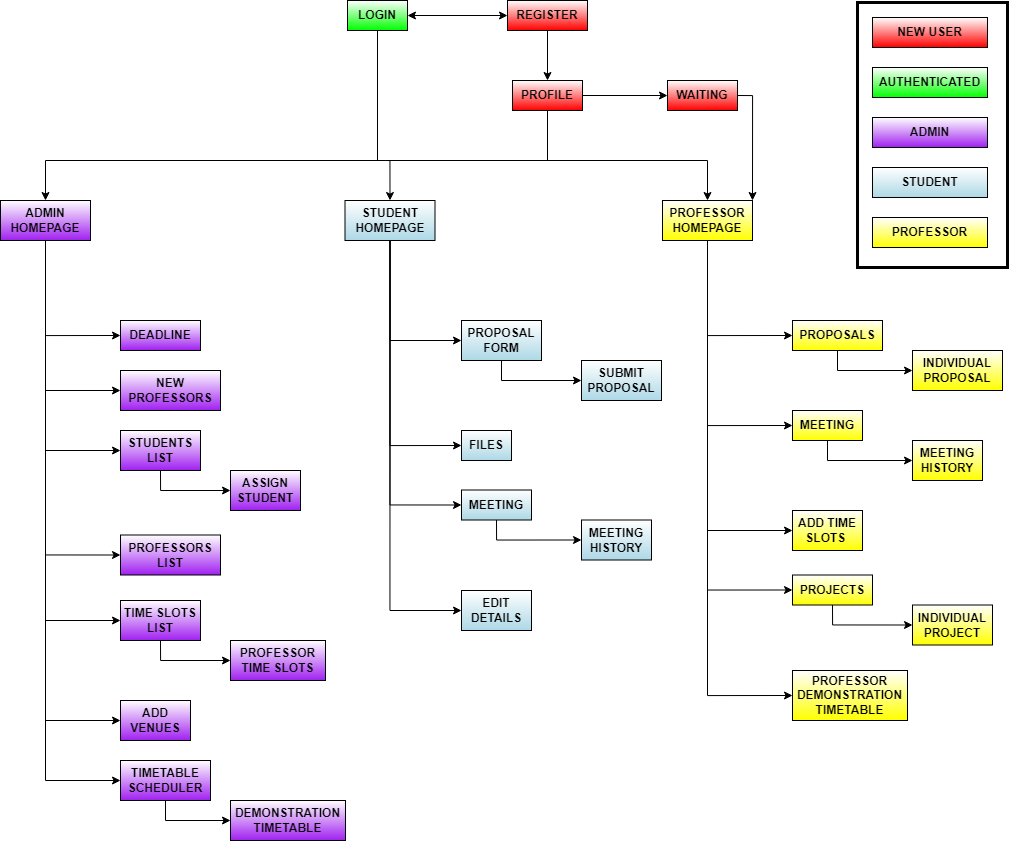

The diagram above was exported from draw.io. Its source (the exported page's mxGraphModel, read from the mxfile embedded in the PNG):
<mxGraphModel dx="2442" dy="894" grid="1" gridSize="10" guides="1" tooltips="1" connect="1" arrows="1" fold="1" page="1" pageScale="1" pageWidth="827" pageHeight="1169" math="0" shadow="0">
  <root>
    <mxCell id="0" />
    <mxCell id="1" parent="0" />
    <mxCell id="tGs1zQgYjs3jryOrsBa--52" style="edgeStyle=orthogonalEdgeStyle;rounded=0;orthogonalLoop=1;jettySize=auto;html=1;exitX=0.5;exitY=1;exitDx=0;exitDy=0;entryX=0.5;entryY=0;entryDx=0;entryDy=0;startArrow=none;startFill=0;endArrow=classic;endFill=1;fontStyle=1" edge="1" parent="1" source="tGs1zQgYjs3jryOrsBa--2" target="tGs1zQgYjs3jryOrsBa--7">
      <mxGeometry relative="1" as="geometry">
        <Array as="points">
          <mxPoint x="310" y="240" />
          <mxPoint x="322" y="240" />
        </Array>
      </mxGeometry>
    </mxCell>
    <mxCell id="tGs1zQgYjs3jryOrsBa--2" value="LOGIN" style="whiteSpace=wrap;html=1;align=center;fontStyle=1;gradientColor=#00FF00;" vertex="1" parent="1">
      <mxGeometry x="280" y="80" width="60" height="30" as="geometry" />
    </mxCell>
    <mxCell id="tGs1zQgYjs3jryOrsBa--45" style="edgeStyle=orthogonalEdgeStyle;rounded=0;orthogonalLoop=1;jettySize=auto;html=1;exitX=0;exitY=0.5;exitDx=0;exitDy=0;entryX=1;entryY=0.5;entryDx=0;entryDy=0;startArrow=classic;startFill=1;endArrow=classic;endFill=1;fontStyle=1" edge="1" parent="1" source="tGs1zQgYjs3jryOrsBa--4" target="tGs1zQgYjs3jryOrsBa--2">
      <mxGeometry relative="1" as="geometry" />
    </mxCell>
    <mxCell id="tGs1zQgYjs3jryOrsBa--4" value="REGISTER" style="whiteSpace=wrap;html=1;align=center;fontStyle=1;gradientColor=#FF0000;" vertex="1" parent="1">
      <mxGeometry x="440" y="80" width="80" height="30" as="geometry" />
    </mxCell>
    <mxCell id="tGs1zQgYjs3jryOrsBa--46" style="edgeStyle=orthogonalEdgeStyle;rounded=0;orthogonalLoop=1;jettySize=auto;html=1;exitX=0.5;exitY=0;exitDx=0;exitDy=0;entryX=0.5;entryY=1;entryDx=0;entryDy=0;startArrow=classic;startFill=1;endArrow=none;endFill=0;fontStyle=1" edge="1" parent="1" source="tGs1zQgYjs3jryOrsBa--5" target="tGs1zQgYjs3jryOrsBa--4">
      <mxGeometry relative="1" as="geometry" />
    </mxCell>
    <mxCell id="tGs1zQgYjs3jryOrsBa--50" style="edgeStyle=orthogonalEdgeStyle;rounded=0;orthogonalLoop=1;jettySize=auto;html=1;exitX=0.5;exitY=1;exitDx=0;exitDy=0;entryX=0.5;entryY=0;entryDx=0;entryDy=0;startArrow=none;startFill=0;endArrow=classic;endFill=1;" edge="1" parent="1" source="tGs1zQgYjs3jryOrsBa--5" target="tGs1zQgYjs3jryOrsBa--9">
      <mxGeometry relative="1" as="geometry">
        <Array as="points">
          <mxPoint x="480" y="240" />
          <mxPoint x="-22" y="240" />
        </Array>
      </mxGeometry>
    </mxCell>
    <mxCell id="tGs1zQgYjs3jryOrsBa--5" value="PROFILE" style="whiteSpace=wrap;html=1;align=center;fontStyle=1;gradientColor=#FF0000;" vertex="1" parent="1">
      <mxGeometry x="445" y="160" width="70" height="30" as="geometry" />
    </mxCell>
    <mxCell id="tGs1zQgYjs3jryOrsBa--47" style="edgeStyle=orthogonalEdgeStyle;rounded=0;orthogonalLoop=1;jettySize=auto;html=1;exitX=0;exitY=0.5;exitDx=0;exitDy=0;entryX=1;entryY=0.5;entryDx=0;entryDy=0;startArrow=classic;startFill=1;endArrow=none;endFill=0;fontStyle=1" edge="1" parent="1" source="tGs1zQgYjs3jryOrsBa--6" target="tGs1zQgYjs3jryOrsBa--5">
      <mxGeometry relative="1" as="geometry" />
    </mxCell>
    <mxCell id="tGs1zQgYjs3jryOrsBa--70" style="edgeStyle=orthogonalEdgeStyle;rounded=0;orthogonalLoop=1;jettySize=auto;html=1;exitX=1;exitY=0.5;exitDx=0;exitDy=0;entryX=1;entryY=0;entryDx=0;entryDy=0;startArrow=none;startFill=0;endArrow=classic;endFill=1;fontStyle=1" edge="1" parent="1" source="tGs1zQgYjs3jryOrsBa--6" target="tGs1zQgYjs3jryOrsBa--8">
      <mxGeometry relative="1" as="geometry">
        <Array as="points">
          <mxPoint x="685" y="175" />
        </Array>
      </mxGeometry>
    </mxCell>
    <mxCell id="tGs1zQgYjs3jryOrsBa--6" value="WAITING" style="whiteSpace=wrap;html=1;align=center;fontStyle=1;gradientColor=#FF0000;" vertex="1" parent="1">
      <mxGeometry x="600" y="160" width="70" height="30" as="geometry" />
    </mxCell>
    <mxCell id="tGs1zQgYjs3jryOrsBa--7" value="STUDENT HOMEPAGE" style="whiteSpace=wrap;html=1;align=center;fontStyle=1;gradientColor=#ADD8E6;" vertex="1" parent="1">
      <mxGeometry x="277.5" y="280" width="90" height="40" as="geometry" />
    </mxCell>
    <mxCell id="tGs1zQgYjs3jryOrsBa--69" style="edgeStyle=orthogonalEdgeStyle;rounded=0;orthogonalLoop=1;jettySize=auto;html=1;exitX=0.5;exitY=0;exitDx=0;exitDy=0;entryX=0.5;entryY=1;entryDx=0;entryDy=0;startArrow=classic;startFill=1;endArrow=none;endFill=0;fontStyle=1" edge="1" parent="1" source="tGs1zQgYjs3jryOrsBa--8" target="tGs1zQgYjs3jryOrsBa--2">
      <mxGeometry relative="1" as="geometry">
        <Array as="points">
          <mxPoint x="640" y="240" />
          <mxPoint x="310" y="240" />
        </Array>
      </mxGeometry>
    </mxCell>
    <mxCell id="tGs1zQgYjs3jryOrsBa--8" value="PROFESSOR HOMEPAGE" style="whiteSpace=wrap;html=1;align=center;fontStyle=1;gradientColor=#FFFF00;" vertex="1" parent="1">
      <mxGeometry x="595" y="280" width="90" height="40" as="geometry" />
    </mxCell>
    <mxCell id="tGs1zQgYjs3jryOrsBa--21" style="edgeStyle=orthogonalEdgeStyle;rounded=0;orthogonalLoop=1;jettySize=auto;html=1;exitX=0.5;exitY=1;exitDx=0;exitDy=0;entryX=0;entryY=0.5;entryDx=0;entryDy=0;fontStyle=1" edge="1" parent="1" source="tGs1zQgYjs3jryOrsBa--9" target="tGs1zQgYjs3jryOrsBa--19">
      <mxGeometry relative="1" as="geometry" />
    </mxCell>
    <mxCell id="tGs1zQgYjs3jryOrsBa--9" value="ADMIN HOMEPAGE" style="whiteSpace=wrap;html=1;align=center;fontStyle=1;gradientColor=#A020F0;" vertex="1" parent="1">
      <mxGeometry x="-67" y="280" width="90" height="40" as="geometry" />
    </mxCell>
    <mxCell id="tGs1zQgYjs3jryOrsBa--24" style="edgeStyle=orthogonalEdgeStyle;rounded=0;orthogonalLoop=1;jettySize=auto;html=1;exitX=0;exitY=0.5;exitDx=0;exitDy=0;entryX=0.5;entryY=1;entryDx=0;entryDy=0;startArrow=classic;startFill=1;endArrow=none;endFill=0;fontStyle=1" edge="1" parent="1" source="tGs1zQgYjs3jryOrsBa--10" target="tGs1zQgYjs3jryOrsBa--9">
      <mxGeometry relative="1" as="geometry" />
    </mxCell>
    <mxCell id="tGs1zQgYjs3jryOrsBa--10" value="DEADLINE" style="whiteSpace=wrap;html=1;align=center;fontStyle=1;gradientColor=#A020F0;" vertex="1" parent="1">
      <mxGeometry x="53" y="400" width="80" height="30" as="geometry" />
    </mxCell>
    <mxCell id="tGs1zQgYjs3jryOrsBa--31" style="edgeStyle=orthogonalEdgeStyle;rounded=0;orthogonalLoop=1;jettySize=auto;html=1;exitX=0;exitY=0.5;exitDx=0;exitDy=0;entryX=0.5;entryY=1;entryDx=0;entryDy=0;startArrow=classic;startFill=1;endArrow=none;endFill=0;fontStyle=1" edge="1" parent="1" source="tGs1zQgYjs3jryOrsBa--11" target="tGs1zQgYjs3jryOrsBa--9">
      <mxGeometry relative="1" as="geometry" />
    </mxCell>
    <mxCell id="tGs1zQgYjs3jryOrsBa--11" value="NEW PROFESSORS" style="whiteSpace=wrap;html=1;align=center;fontStyle=1;gradientColor=#A020F0;" vertex="1" parent="1">
      <mxGeometry x="53" y="450" width="100" height="40" as="geometry" />
    </mxCell>
    <mxCell id="tGs1zQgYjs3jryOrsBa--30" style="edgeStyle=orthogonalEdgeStyle;rounded=0;orthogonalLoop=1;jettySize=auto;html=1;exitX=0;exitY=0.5;exitDx=0;exitDy=0;entryX=0.5;entryY=1;entryDx=0;entryDy=0;startArrow=classic;startFill=1;endArrow=none;endFill=0;fontStyle=1" edge="1" parent="1" source="tGs1zQgYjs3jryOrsBa--12" target="tGs1zQgYjs3jryOrsBa--9">
      <mxGeometry relative="1" as="geometry" />
    </mxCell>
    <mxCell id="tGs1zQgYjs3jryOrsBa--12" value="STUDENTS LIST" style="whiteSpace=wrap;html=1;align=center;fontStyle=1;gradientColor=#A020F0;" vertex="1" parent="1">
      <mxGeometry x="53" y="510" width="80" height="40" as="geometry" />
    </mxCell>
    <mxCell id="tGs1zQgYjs3jryOrsBa--25" style="edgeStyle=orthogonalEdgeStyle;rounded=0;orthogonalLoop=1;jettySize=auto;html=1;exitX=0;exitY=0.5;exitDx=0;exitDy=0;entryX=0.5;entryY=1;entryDx=0;entryDy=0;startArrow=classic;startFill=1;endArrow=none;endFill=0;fontStyle=1" edge="1" parent="1" source="tGs1zQgYjs3jryOrsBa--14" target="tGs1zQgYjs3jryOrsBa--12">
      <mxGeometry relative="1" as="geometry" />
    </mxCell>
    <mxCell id="tGs1zQgYjs3jryOrsBa--14" value="ASSIGN STUDENT" style="whiteSpace=wrap;html=1;align=center;fontStyle=1;gradientColor=#A020F0;" vertex="1" parent="1">
      <mxGeometry x="163" y="550" width="70" height="40" as="geometry" />
    </mxCell>
    <mxCell id="tGs1zQgYjs3jryOrsBa--29" style="edgeStyle=orthogonalEdgeStyle;rounded=0;orthogonalLoop=1;jettySize=auto;html=1;exitX=0;exitY=0.5;exitDx=0;exitDy=0;entryX=0.5;entryY=1;entryDx=0;entryDy=0;startArrow=classic;startFill=1;endArrow=none;endFill=0;fontStyle=1" edge="1" parent="1" source="tGs1zQgYjs3jryOrsBa--15" target="tGs1zQgYjs3jryOrsBa--9">
      <mxGeometry relative="1" as="geometry" />
    </mxCell>
    <mxCell id="tGs1zQgYjs3jryOrsBa--15" value="PROFESSORS LIST" style="whiteSpace=wrap;html=1;align=center;fontStyle=1;gradientColor=#A020F0;" vertex="1" parent="1">
      <mxGeometry x="53" y="614.5" width="100" height="40" as="geometry" />
    </mxCell>
    <mxCell id="tGs1zQgYjs3jryOrsBa--27" style="edgeStyle=orthogonalEdgeStyle;rounded=0;orthogonalLoop=1;jettySize=auto;html=1;exitX=0;exitY=0.5;exitDx=0;exitDy=0;entryX=0.5;entryY=1;entryDx=0;entryDy=0;startArrow=classic;startFill=1;endArrow=none;endFill=0;fontStyle=1" edge="1" parent="1" source="tGs1zQgYjs3jryOrsBa--16" target="tGs1zQgYjs3jryOrsBa--9">
      <mxGeometry relative="1" as="geometry" />
    </mxCell>
    <mxCell id="tGs1zQgYjs3jryOrsBa--16" value="TIME SLOTS LIST" style="whiteSpace=wrap;html=1;align=center;fontStyle=1;gradientColor=#A020F0;" vertex="1" parent="1">
      <mxGeometry x="53" y="680" width="80" height="40" as="geometry" />
    </mxCell>
    <mxCell id="tGs1zQgYjs3jryOrsBa--26" style="edgeStyle=orthogonalEdgeStyle;rounded=0;orthogonalLoop=1;jettySize=auto;html=1;exitX=0;exitY=0.5;exitDx=0;exitDy=0;entryX=0.5;entryY=1;entryDx=0;entryDy=0;startArrow=classic;startFill=1;endArrow=none;endFill=0;fontStyle=1" edge="1" parent="1" source="tGs1zQgYjs3jryOrsBa--17" target="tGs1zQgYjs3jryOrsBa--16">
      <mxGeometry relative="1" as="geometry" />
    </mxCell>
    <mxCell id="tGs1zQgYjs3jryOrsBa--17" value="PROFESSOR TIME SLOTS" style="whiteSpace=wrap;html=1;align=center;fontStyle=1;gradientColor=#A020F0;" vertex="1" parent="1">
      <mxGeometry x="163" y="720" width="95" height="40" as="geometry" />
    </mxCell>
    <mxCell id="tGs1zQgYjs3jryOrsBa--23" style="edgeStyle=orthogonalEdgeStyle;rounded=0;orthogonalLoop=1;jettySize=auto;html=1;exitX=0;exitY=0.5;exitDx=0;exitDy=0;startArrow=classic;startFill=1;endArrow=none;endFill=0;entryX=0.5;entryY=1;entryDx=0;entryDy=0;fontStyle=1" edge="1" parent="1" source="tGs1zQgYjs3jryOrsBa--18" target="tGs1zQgYjs3jryOrsBa--9">
      <mxGeometry relative="1" as="geometry">
        <mxPoint x="-17" y="770" as="targetPoint" />
      </mxGeometry>
    </mxCell>
    <mxCell id="tGs1zQgYjs3jryOrsBa--18" value="ADD VENUES" style="whiteSpace=wrap;html=1;align=center;fontStyle=1;gradientColor=#A020F0;" vertex="1" parent="1">
      <mxGeometry x="53" y="780" width="70" height="40" as="geometry" />
    </mxCell>
    <mxCell id="tGs1zQgYjs3jryOrsBa--22" style="edgeStyle=orthogonalEdgeStyle;rounded=0;orthogonalLoop=1;jettySize=auto;html=1;exitX=0.5;exitY=1;exitDx=0;exitDy=0;entryX=0;entryY=0.5;entryDx=0;entryDy=0;fontStyle=1" edge="1" parent="1" source="tGs1zQgYjs3jryOrsBa--19" target="tGs1zQgYjs3jryOrsBa--20">
      <mxGeometry relative="1" as="geometry" />
    </mxCell>
    <mxCell id="tGs1zQgYjs3jryOrsBa--19" value="TIMETABLE SCHEDULER" style="whiteSpace=wrap;html=1;align=center;fontStyle=1;gradientColor=#A020F0;" vertex="1" parent="1">
      <mxGeometry x="53" y="840" width="90" height="40" as="geometry" />
    </mxCell>
    <mxCell id="tGs1zQgYjs3jryOrsBa--20" value="DEMONSTRATION TIMETABLE" style="whiteSpace=wrap;html=1;align=center;fontStyle=1;gradientColor=#A020F0;" vertex="1" parent="1">
      <mxGeometry x="163" y="880" width="115" height="40" as="geometry" />
    </mxCell>
    <mxCell id="tGs1zQgYjs3jryOrsBa--44" style="edgeStyle=orthogonalEdgeStyle;rounded=0;orthogonalLoop=1;jettySize=auto;html=1;exitX=0;exitY=0.5;exitDx=0;exitDy=0;entryX=0.5;entryY=1;entryDx=0;entryDy=0;startArrow=classic;startFill=1;endArrow=none;endFill=0;fontStyle=1" edge="1" parent="1" source="tGs1zQgYjs3jryOrsBa--32" target="tGs1zQgYjs3jryOrsBa--7">
      <mxGeometry relative="1" as="geometry" />
    </mxCell>
    <mxCell id="tGs1zQgYjs3jryOrsBa--32" value="PROPOSAL FORM" style="whiteSpace=wrap;html=1;align=center;fontStyle=1;gradientColor=#ADD8E6;" vertex="1" parent="1">
      <mxGeometry x="394" y="400" width="80" height="40" as="geometry" />
    </mxCell>
    <mxCell id="tGs1zQgYjs3jryOrsBa--41" style="edgeStyle=orthogonalEdgeStyle;rounded=0;orthogonalLoop=1;jettySize=auto;html=1;exitX=0;exitY=0.5;exitDx=0;exitDy=0;entryX=0.5;entryY=1;entryDx=0;entryDy=0;startArrow=classic;startFill=1;endArrow=none;endFill=0;fontStyle=1" edge="1" parent="1" source="tGs1zQgYjs3jryOrsBa--33" target="tGs1zQgYjs3jryOrsBa--32">
      <mxGeometry relative="1" as="geometry" />
    </mxCell>
    <mxCell id="tGs1zQgYjs3jryOrsBa--33" value="SUBMIT PROPOSAL" style="whiteSpace=wrap;html=1;align=center;fontStyle=1;gradientColor=#ADD8E6;" vertex="1" parent="1">
      <mxGeometry x="514" y="440" width="80" height="40" as="geometry" />
    </mxCell>
    <mxCell id="tGs1zQgYjs3jryOrsBa--43" style="edgeStyle=orthogonalEdgeStyle;rounded=0;orthogonalLoop=1;jettySize=auto;html=1;exitX=0;exitY=0.5;exitDx=0;exitDy=0;entryX=0.5;entryY=1;entryDx=0;entryDy=0;startArrow=classic;startFill=1;endArrow=none;endFill=0;fontStyle=1" edge="1" parent="1" source="tGs1zQgYjs3jryOrsBa--34" target="tGs1zQgYjs3jryOrsBa--7">
      <mxGeometry relative="1" as="geometry" />
    </mxCell>
    <mxCell id="tGs1zQgYjs3jryOrsBa--34" value="FILES" style="whiteSpace=wrap;html=1;align=center;fontStyle=1;gradientColor=#ADD8E6;" vertex="1" parent="1">
      <mxGeometry x="394" y="510" width="50" height="30" as="geometry" />
    </mxCell>
    <mxCell id="tGs1zQgYjs3jryOrsBa--42" style="edgeStyle=orthogonalEdgeStyle;rounded=0;orthogonalLoop=1;jettySize=auto;html=1;exitX=0;exitY=0.5;exitDx=0;exitDy=0;entryX=0.5;entryY=1;entryDx=0;entryDy=0;startArrow=classic;startFill=1;endArrow=none;endFill=0;fontStyle=1" edge="1" parent="1" source="tGs1zQgYjs3jryOrsBa--36" target="tGs1zQgYjs3jryOrsBa--7">
      <mxGeometry relative="1" as="geometry" />
    </mxCell>
    <mxCell id="tGs1zQgYjs3jryOrsBa--36" value="MEETING" style="whiteSpace=wrap;html=1;align=center;fontStyle=1;gradientColor=#ADD8E6;" vertex="1" parent="1">
      <mxGeometry x="394" y="569.5" width="70" height="30" as="geometry" />
    </mxCell>
    <mxCell id="tGs1zQgYjs3jryOrsBa--40" style="edgeStyle=orthogonalEdgeStyle;rounded=0;orthogonalLoop=1;jettySize=auto;html=1;exitX=0;exitY=0.5;exitDx=0;exitDy=0;entryX=0.5;entryY=1;entryDx=0;entryDy=0;startArrow=classic;startFill=1;endArrow=none;endFill=0;fontStyle=1" edge="1" parent="1" source="tGs1zQgYjs3jryOrsBa--37" target="tGs1zQgYjs3jryOrsBa--36">
      <mxGeometry relative="1" as="geometry" />
    </mxCell>
    <mxCell id="tGs1zQgYjs3jryOrsBa--37" value="MEETING HISTORY" style="whiteSpace=wrap;html=1;align=center;fontStyle=1;gradientColor=#ADD8E6;" vertex="1" parent="1">
      <mxGeometry x="514" y="599.5" width="70" height="40" as="geometry" />
    </mxCell>
    <mxCell id="tGs1zQgYjs3jryOrsBa--39" style="edgeStyle=orthogonalEdgeStyle;rounded=0;orthogonalLoop=1;jettySize=auto;html=1;exitX=0;exitY=0.5;exitDx=0;exitDy=0;entryX=0.5;entryY=1;entryDx=0;entryDy=0;startArrow=classic;startFill=1;endArrow=none;endFill=0;fontStyle=1" edge="1" parent="1" source="tGs1zQgYjs3jryOrsBa--38" target="tGs1zQgYjs3jryOrsBa--7">
      <mxGeometry relative="1" as="geometry" />
    </mxCell>
    <mxCell id="tGs1zQgYjs3jryOrsBa--38" value="EDIT DETAILS" style="whiteSpace=wrap;html=1;align=center;fontStyle=1;gradientColor=#ADD8E6;" vertex="1" parent="1">
      <mxGeometry x="394" y="670" width="70" height="40" as="geometry" />
    </mxCell>
    <mxCell id="tGs1zQgYjs3jryOrsBa--58" style="edgeStyle=orthogonalEdgeStyle;rounded=0;orthogonalLoop=1;jettySize=auto;html=1;exitX=0.5;exitY=1;exitDx=0;exitDy=0;entryX=0;entryY=0.5;entryDx=0;entryDy=0;startArrow=none;startFill=0;endArrow=classic;endFill=1;fontStyle=1" edge="1" parent="1" source="tGs1zQgYjs3jryOrsBa--53" target="tGs1zQgYjs3jryOrsBa--54">
      <mxGeometry relative="1" as="geometry" />
    </mxCell>
    <mxCell id="tGs1zQgYjs3jryOrsBa--68" style="edgeStyle=orthogonalEdgeStyle;rounded=0;orthogonalLoop=1;jettySize=auto;html=1;exitX=0;exitY=0.5;exitDx=0;exitDy=0;entryX=0.5;entryY=1;entryDx=0;entryDy=0;startArrow=classic;startFill=1;endArrow=none;endFill=0;" edge="1" parent="1" source="tGs1zQgYjs3jryOrsBa--53" target="tGs1zQgYjs3jryOrsBa--8">
      <mxGeometry relative="1" as="geometry" />
    </mxCell>
    <mxCell id="tGs1zQgYjs3jryOrsBa--53" value="PROPOSALS" style="whiteSpace=wrap;html=1;align=center;fontStyle=1;gradientColor=#FFFF00;" vertex="1" parent="1">
      <mxGeometry x="725" y="400" width="90" height="30" as="geometry" />
    </mxCell>
    <mxCell id="tGs1zQgYjs3jryOrsBa--54" value="INDIVIDUAL PROPOSAL" style="whiteSpace=wrap;html=1;align=center;fontStyle=1;gradientColor=#FFFF00;" vertex="1" parent="1">
      <mxGeometry x="845" y="430" width="90" height="40" as="geometry" />
    </mxCell>
    <mxCell id="tGs1zQgYjs3jryOrsBa--67" style="edgeStyle=orthogonalEdgeStyle;rounded=0;orthogonalLoop=1;jettySize=auto;html=1;exitX=0;exitY=0.5;exitDx=0;exitDy=0;entryX=0.5;entryY=1;entryDx=0;entryDy=0;startArrow=classic;startFill=1;endArrow=none;endFill=0;" edge="1" parent="1" source="tGs1zQgYjs3jryOrsBa--55" target="tGs1zQgYjs3jryOrsBa--8">
      <mxGeometry relative="1" as="geometry" />
    </mxCell>
    <mxCell id="tGs1zQgYjs3jryOrsBa--55" value="MEETING" style="whiteSpace=wrap;html=1;align=center;fontStyle=1;gradientColor=#FFFF00;" vertex="1" parent="1">
      <mxGeometry x="725" y="490" width="70" height="30" as="geometry" />
    </mxCell>
    <mxCell id="tGs1zQgYjs3jryOrsBa--56" style="edgeStyle=orthogonalEdgeStyle;rounded=0;orthogonalLoop=1;jettySize=auto;html=1;exitX=0;exitY=0.5;exitDx=0;exitDy=0;entryX=0.5;entryY=1;entryDx=0;entryDy=0;startArrow=classic;startFill=1;endArrow=none;endFill=0;fontStyle=1" edge="1" parent="1" source="tGs1zQgYjs3jryOrsBa--57" target="tGs1zQgYjs3jryOrsBa--55">
      <mxGeometry relative="1" as="geometry" />
    </mxCell>
    <mxCell id="tGs1zQgYjs3jryOrsBa--57" value="MEETING HISTORY" style="whiteSpace=wrap;html=1;align=center;fontStyle=1;gradientColor=#FFFF00;" vertex="1" parent="1">
      <mxGeometry x="845" y="520" width="70" height="40" as="geometry" />
    </mxCell>
    <mxCell id="tGs1zQgYjs3jryOrsBa--66" style="edgeStyle=orthogonalEdgeStyle;rounded=0;orthogonalLoop=1;jettySize=auto;html=1;exitX=0;exitY=0.5;exitDx=0;exitDy=0;entryX=0.5;entryY=1;entryDx=0;entryDy=0;startArrow=classic;startFill=1;endArrow=none;endFill=0;" edge="1" parent="1" source="tGs1zQgYjs3jryOrsBa--59" target="tGs1zQgYjs3jryOrsBa--8">
      <mxGeometry relative="1" as="geometry" />
    </mxCell>
    <mxCell id="tGs1zQgYjs3jryOrsBa--59" value="ADD TIME SLOTS&amp;nbsp;" style="whiteSpace=wrap;html=1;align=center;fontStyle=1;gradientColor=#FFFF00;" vertex="1" parent="1">
      <mxGeometry x="725" y="590" width="70" height="40" as="geometry" />
    </mxCell>
    <mxCell id="tGs1zQgYjs3jryOrsBa--65" style="edgeStyle=orthogonalEdgeStyle;rounded=0;orthogonalLoop=1;jettySize=auto;html=1;exitX=0;exitY=0.5;exitDx=0;exitDy=0;entryX=0.5;entryY=1;entryDx=0;entryDy=0;startArrow=classic;startFill=1;endArrow=none;endFill=0;" edge="1" parent="1" source="tGs1zQgYjs3jryOrsBa--60" target="tGs1zQgYjs3jryOrsBa--8">
      <mxGeometry relative="1" as="geometry" />
    </mxCell>
    <mxCell id="tGs1zQgYjs3jryOrsBa--60" value="PROJECTS" style="whiteSpace=wrap;html=1;align=center;fontStyle=1;gradientColor=#FFFF00;" vertex="1" parent="1">
      <mxGeometry x="725" y="654.5" width="80" height="30" as="geometry" />
    </mxCell>
    <mxCell id="tGs1zQgYjs3jryOrsBa--64" style="edgeStyle=orthogonalEdgeStyle;rounded=0;orthogonalLoop=1;jettySize=auto;html=1;exitX=0;exitY=0.5;exitDx=0;exitDy=0;entryX=0.5;entryY=1;entryDx=0;entryDy=0;startArrow=classic;startFill=1;endArrow=none;endFill=0;fontStyle=1" edge="1" parent="1" source="tGs1zQgYjs3jryOrsBa--61" target="tGs1zQgYjs3jryOrsBa--60">
      <mxGeometry relative="1" as="geometry" />
    </mxCell>
    <mxCell id="tGs1zQgYjs3jryOrsBa--61" value="INDIVIDUAL PROJECT" style="whiteSpace=wrap;html=1;align=center;fontStyle=1;gradientColor=#FFFF00;" vertex="1" parent="1">
      <mxGeometry x="845" y="684.5" width="80" height="40" as="geometry" />
    </mxCell>
    <mxCell id="tGs1zQgYjs3jryOrsBa--63" style="edgeStyle=orthogonalEdgeStyle;rounded=0;orthogonalLoop=1;jettySize=auto;html=1;exitX=0;exitY=0.5;exitDx=0;exitDy=0;entryX=0.5;entryY=1;entryDx=0;entryDy=0;startArrow=classic;startFill=1;endArrow=none;endFill=0;" edge="1" parent="1" source="tGs1zQgYjs3jryOrsBa--62" target="tGs1zQgYjs3jryOrsBa--8">
      <mxGeometry relative="1" as="geometry" />
    </mxCell>
    <mxCell id="tGs1zQgYjs3jryOrsBa--62" value="PROFESSOR DEMONSTRATION TIMETABLE" style="whiteSpace=wrap;html=1;align=center;fontStyle=1;gradientColor=#FFFF00;" vertex="1" parent="1">
      <mxGeometry x="725" y="750" width="115" height="50" as="geometry" />
    </mxCell>
    <mxCell id="tGs1zQgYjs3jryOrsBa--72" value="&lt;b&gt;NEW USER&lt;/b&gt;" style="whiteSpace=wrap;html=1;align=center;fillColor=#FFFFFF;gradientColor=#FF0000;" vertex="1" parent="1">
      <mxGeometry x="805" y="97" width="115" height="30" as="geometry" />
    </mxCell>
    <mxCell id="tGs1zQgYjs3jryOrsBa--73" value="ADMIN" style="whiteSpace=wrap;html=1;align=center;fontStyle=1;gradientColor=#A020F0;" vertex="1" parent="1">
      <mxGeometry x="805" y="197" width="115" height="30" as="geometry" />
    </mxCell>
    <mxCell id="tGs1zQgYjs3jryOrsBa--74" value="STUDENT" style="whiteSpace=wrap;html=1;align=center;fontStyle=1;gradientColor=#ADD8E6;" vertex="1" parent="1">
      <mxGeometry x="805" y="247" width="115" height="30" as="geometry" />
    </mxCell>
    <mxCell id="tGs1zQgYjs3jryOrsBa--75" value="PROFESSOR" style="whiteSpace=wrap;html=1;align=center;fontStyle=1;gradientColor=#FFFF00;" vertex="1" parent="1">
      <mxGeometry x="805" y="297" width="115" height="30" as="geometry" />
    </mxCell>
    <mxCell id="tGs1zQgYjs3jryOrsBa--76" value="AUTHENTICATED" style="whiteSpace=wrap;html=1;align=center;fontStyle=1;gradientColor=#00FF00;" vertex="1" parent="1">
      <mxGeometry x="805" y="147" width="115" height="30" as="geometry" />
    </mxCell>
    <mxCell id="tGs1zQgYjs3jryOrsBa--77" value="" style="rounded=0;whiteSpace=wrap;html=1;fillColor=none;strokeWidth=3;" vertex="1" parent="1">
      <mxGeometry x="790" y="82" width="150" height="265" as="geometry" />
    </mxCell>
  </root>
</mxGraphModel>